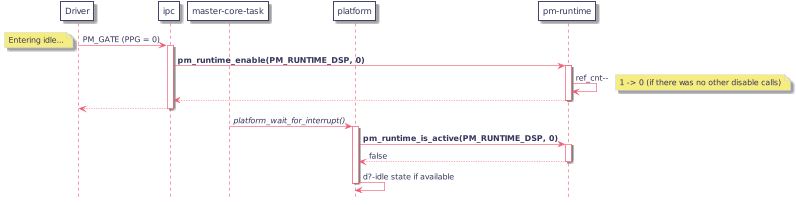

The diagram above was rendered by PlantUML. Its source (embedded in the PNG):
@startuml
hidefootbox
skinparam componentStyle uml2

skinparam defaultFontColor	#33335b

skinparam rectangle {
	color		#d6d6de
	backgroundColor	#ffffff
}

skinparam component {
	backgroundColor	#ffffff
	borderColor	#33335b
	arrowColor	#f05772
}

skinparam interface {
	backgroundColor	#ffffff
	borderColor	#f05772
}

skinparam class {
	backgroundColor	#ffffff
	borderColor	#33335b
	arrowColor	#f05772
}
skinparam stereotypeCBackgroundColor	#6fccdd

skinparam sequence {
	arrowColor		#4a4a86
	lifeLineBorderColor	#f05772
	groupBorderColor	#a1a1ca
	boxBorderColor		#a1a1ca
	dividerBorderColor	#d6d6de
	dividerBorderThickness	1
}
skinparam participant {
	borderColor		#33335b
	backgroundColor		#ffffff
}
skinparam actor {
	borderColor		#33335b
	backgroundColor		#ffffff
}

skinparam state {
	borderColor		#33335b
	backgroundColor		#ffffff
}

skinparam node {
	backgroundColor		#ffffff
}

skinparam note {
	backgroundColor 	#f6ed80
	borderColor		#d6d6de
}

skinparam activity {
	borderColor		#33335b
	backgroundColor		#ffffff
}

skinparam activityDiamond {
	borderColor		#33335b
	backgroundColor		#ffffff
}

skinparam arrowColor	#f05772
skinparam maxMessageSize 400
skinparam BoxPadding 4
scale max 800 width

participant drv as "Driver"
participant ipc
participant mct as "master-core-task"
participant platform
participant pm_rt as "pm-runtime"

drv -> ipc : PM_GATE (PPG = 0)
note left: Entering idle...
   activate ipc
   ipc -> pm_rt : <b>pm_runtime_enable(PM_RUNTIME_DSP, 0)</b>
      activate pm_rt
      pm_rt -> pm_rt : ref_cnt--
         note right: 1 -> 0 (if there was no other disable calls)
   ipc <-- pm_rt
   deactivate pm_rt
drv <-- ipc
deactivate ipc

mct -> platform : <i>platform_wait_for_interrupt()</i>
   activate platform
   platform -> pm_rt : <b>pm_runtime_is_active(PM_RUNTIME_DSP, 0)</b>
      activate pm_rt
   platform <-- pm_rt : false
   deactivate pm_rt
   platform -> platform : d?-idle state if available
   deactivate platform

@enduml